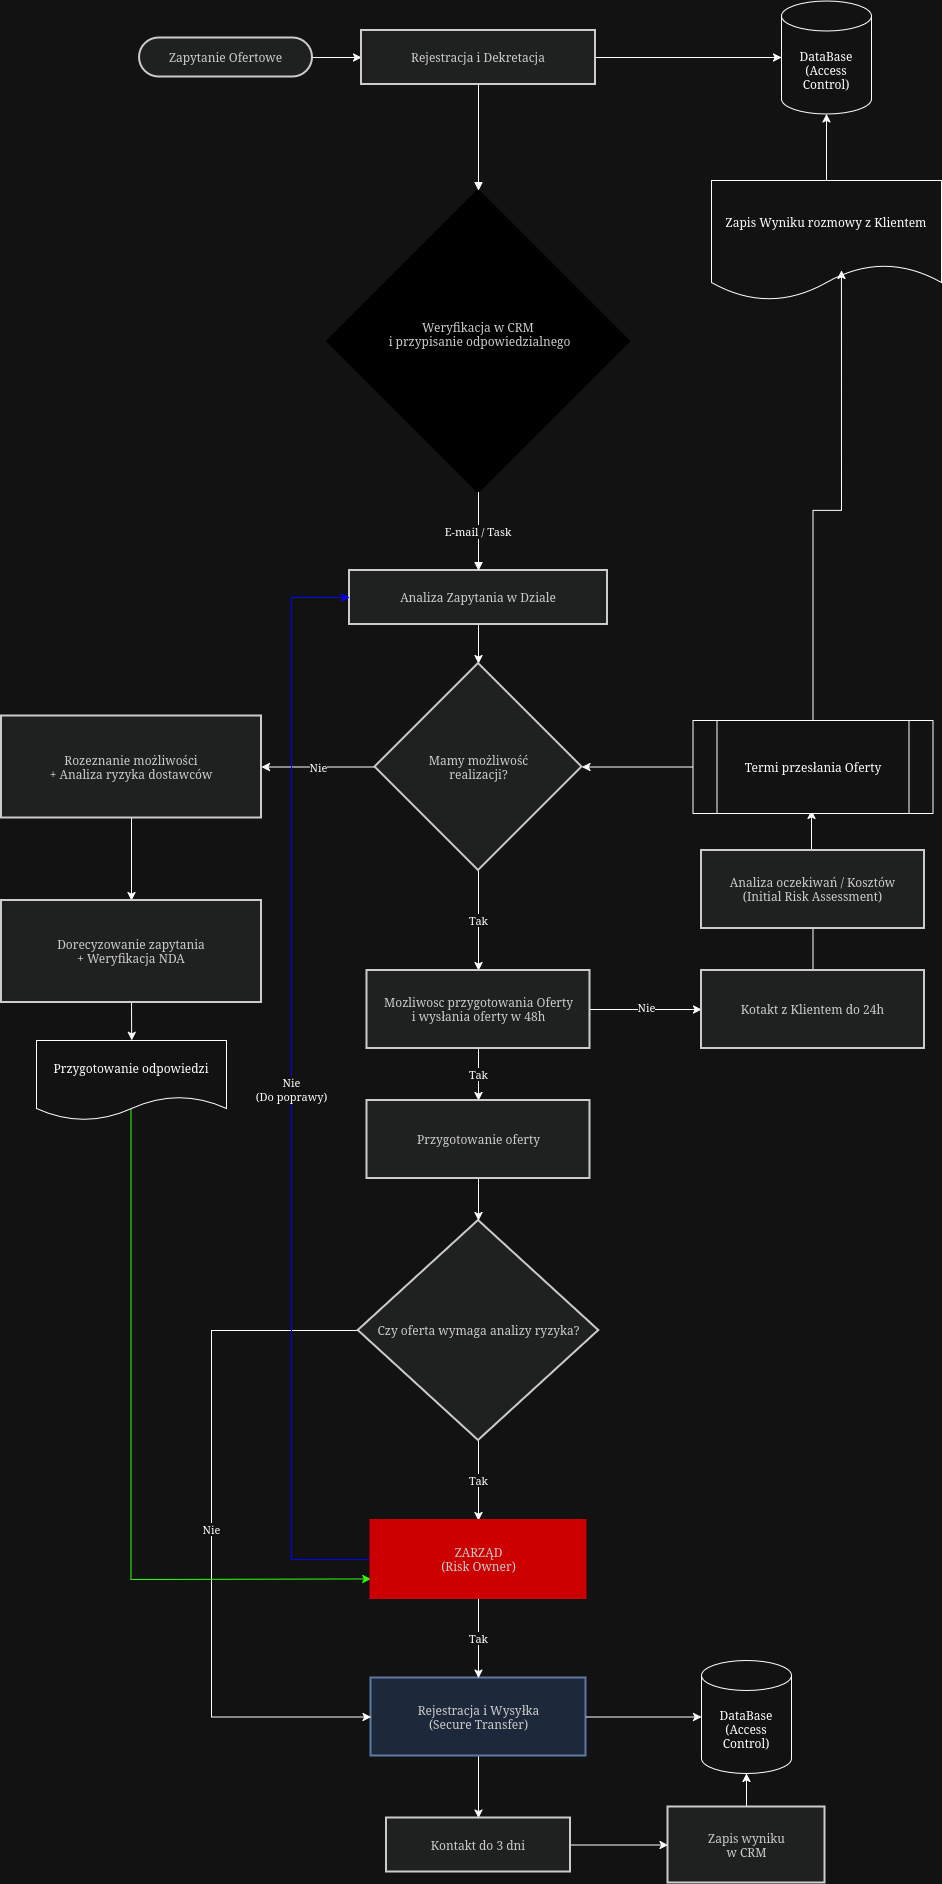

The diagram above was exported from draw.io. Its source (the exported page's mxGraphModel, read from the mxfile embedded in the PNG):
<mxGraphModel dx="1519" dy="786" grid="1" gridSize="10" guides="1" tooltips="1" connect="1" arrows="1" fold="1" page="1" pageScale="1" pageWidth="850" pageHeight="1100" math="0" shadow="0">
  <root>
    <mxCell id="0" />
    <mxCell id="1" parent="0" />
    <mxCell id="sdGpWiOHPqMRsHAXxYld-34" edge="1" parent="1" source="sdGpWiOHPqMRsHAXxYld-3" style="edgeStyle=orthogonalEdgeStyle;rounded=0;orthogonalLoop=1;jettySize=auto;html=1;" target="sdGpWiOHPqMRsHAXxYld-4" value="">
      <mxGeometry relative="1" as="geometry" />
    </mxCell>
    <mxCell id="sdGpWiOHPqMRsHAXxYld-3" parent="1" style="rounded=1;whiteSpace=wrap;arcSize=50;strokeWidth=2;fillColor=light-dark(#eeeeee,#1f2020);strokeColor=light-dark(#999999,#cccccc);fontColor=light-dark(#333333,#cccccc);" value="Zapytanie Ofertowe" vertex="1">
      <mxGeometry height="39" width="173" x="48" y="37.5" as="geometry" />
    </mxCell>
    <mxCell id="sdGpWiOHPqMRsHAXxYld-36" edge="1" parent="1" source="sdGpWiOHPqMRsHAXxYld-4" style="edgeStyle=orthogonalEdgeStyle;rounded=0;orthogonalLoop=1;jettySize=auto;html=1;exitX=1;exitY=0.5;exitDx=0;exitDy=0;" target="sdGpWiOHPqMRsHAXxYld-35">
      <mxGeometry relative="1" as="geometry" />
    </mxCell>
    <mxCell id="sdGpWiOHPqMRsHAXxYld-4" parent="1" style="whiteSpace=wrap;strokeWidth=2;fillColor=light-dark(#eeeeee,#1f2020);strokeColor=light-dark(#999999,#cccccc);fontColor=light-dark(#333333,#cccccc);" value="Rejestracja i Dekretacja" vertex="1">
      <mxGeometry height="54" width="234" x="270" y="30" as="geometry" />
    </mxCell>
    <mxCell id="sdGpWiOHPqMRsHAXxYld-5" parent="1" style="rhombus;strokeWidth=2;whiteSpace=wrap;fillColor=#f96;strokeColor=#333;fontColor=light-dark(#333333,#cccccc);" value="Weryfikacja w CRM&#10; i przypisanie odpowiedzialnego &#10;" vertex="1">
      <mxGeometry height="302" width="302" x="236" y="190" as="geometry" />
    </mxCell>
    <mxCell id="sdGpWiOHPqMRsHAXxYld-37" edge="1" parent="1" source="sdGpWiOHPqMRsHAXxYld-6" style="edgeStyle=orthogonalEdgeStyle;rounded=0;orthogonalLoop=1;jettySize=auto;html=1;exitX=0.5;exitY=1;exitDx=0;exitDy=0;entryX=0.5;entryY=0;entryDx=0;entryDy=0;" target="sdGpWiOHPqMRsHAXxYld-7">
      <mxGeometry relative="1" as="geometry" />
    </mxCell>
    <mxCell id="sdGpWiOHPqMRsHAXxYld-6" parent="1" style="whiteSpace=wrap;strokeWidth=2;fillColor=light-dark(#eeeeee,#1f2020);strokeColor=light-dark(#999999,#cccccc);fontColor=light-dark(#333333,#cccccc);" value="Analiza Zapytania w Dziale" vertex="1">
      <mxGeometry height="54" width="258" x="258" y="570" as="geometry" />
    </mxCell>
    <mxCell id="sdGpWiOHPqMRsHAXxYld-38" edge="1" parent="1" source="sdGpWiOHPqMRsHAXxYld-7" style="edgeStyle=orthogonalEdgeStyle;rounded=0;orthogonalLoop=1;jettySize=auto;html=1;exitX=0;exitY=0.5;exitDx=0;exitDy=0;entryX=1;entryY=0.5;entryDx=0;entryDy=0;" target="sdGpWiOHPqMRsHAXxYld-13" value="Nie">
      <mxGeometry relative="1" as="geometry" />
    </mxCell>
    <mxCell id="sdGpWiOHPqMRsHAXxYld-39" edge="1" parent="1" source="sdGpWiOHPqMRsHAXxYld-7" style="edgeStyle=orthogonalEdgeStyle;rounded=0;orthogonalLoop=1;jettySize=auto;html=1;exitX=0.5;exitY=1;exitDx=0;exitDy=0;entryX=0.5;entryY=0;entryDx=0;entryDy=0;" target="sdGpWiOHPqMRsHAXxYld-8" value="Tak">
      <mxGeometry relative="1" as="geometry" />
    </mxCell>
    <mxCell id="sdGpWiOHPqMRsHAXxYld-7" parent="1" style="rhombus;strokeWidth=2;whiteSpace=wrap;fillColor=light-dark(#eeeeee,#1f2020);strokeColor=light-dark(#999999,#cccccc);fontColor=light-dark(#333333,#cccccc);" value="Mamy możliwość &#10;realizacji?" vertex="1">
      <mxGeometry height="207" width="207" x="283.5" y="663" as="geometry" />
    </mxCell>
    <mxCell id="sdGpWiOHPqMRsHAXxYld-46" edge="1" parent="1" source="sdGpWiOHPqMRsHAXxYld-8" style="edgeStyle=orthogonalEdgeStyle;rounded=0;orthogonalLoop=1;jettySize=auto;html=1;exitX=1;exitY=0.5;exitDx=0;exitDy=0;entryX=0;entryY=0.5;entryDx=0;entryDy=0;" target="sdGpWiOHPqMRsHAXxYld-76">
      <mxGeometry relative="1" as="geometry">
        <mxPoint x="570" y="1009" as="targetPoint" />
      </mxGeometry>
    </mxCell>
    <mxCell id="sdGpWiOHPqMRsHAXxYld-61" connectable="0" parent="sdGpWiOHPqMRsHAXxYld-46" style="edgeLabel;html=1;align=center;verticalAlign=middle;resizable=0;points=[];" value="Nie" vertex="1">
      <mxGeometry relative="1" x="-0.007" y="3" as="geometry">
        <mxPoint x="1" as="offset" />
      </mxGeometry>
    </mxCell>
    <mxCell id="sdGpWiOHPqMRsHAXxYld-59" edge="1" parent="1" source="sdGpWiOHPqMRsHAXxYld-8" style="edgeStyle=orthogonalEdgeStyle;rounded=0;orthogonalLoop=1;jettySize=auto;html=1;exitX=0.5;exitY=1;exitDx=0;exitDy=0;entryX=0.5;entryY=0;entryDx=0;entryDy=0;" target="sdGpWiOHPqMRsHAXxYld-58" value="Tak">
      <mxGeometry relative="1" as="geometry" />
    </mxCell>
    <mxCell id="sdGpWiOHPqMRsHAXxYld-8" parent="1" style="whiteSpace=wrap;strokeWidth=2;fillColor=light-dark(#eeeeee,#1f2020);strokeColor=light-dark(#999999,#cccccc);fontColor=light-dark(#333333,#cccccc);" value="Mozliwosc przygotowania Oferty &#10;i wysłania oferty w 48h" vertex="1">
      <mxGeometry height="78" width="223" x="275.5" y="970" as="geometry" />
    </mxCell>
    <mxCell id="sdGpWiOHPqMRsHAXxYld-63" edge="1" parent="1" source="sdGpWiOHPqMRsHAXxYld-11" style="edgeStyle=orthogonalEdgeStyle;rounded=0;orthogonalLoop=1;jettySize=auto;html=1;exitX=0.5;exitY=1;exitDx=0;exitDy=0;entryX=0.5;entryY=0;entryDx=0;entryDy=0;" target="sdGpWiOHPqMRsHAXxYld-16">
      <mxGeometry relative="1" as="geometry" />
    </mxCell>
    <mxCell id="sdGpWiOHPqMRsHAXxYld-11" parent="1" style="whiteSpace=wrap;strokeWidth=2;fillColor=#dae8fc;strokeColor=#6c8ebf;fontColor=light-dark(#333333,#cccccc);" value="Rejestracja i Wysyłka &#10;(Secure Transfer)" vertex="1">
      <mxGeometry height="78" width="215" x="279.5" y="1677.5" as="geometry" />
    </mxCell>
    <mxCell id="sdGpWiOHPqMRsHAXxYld-72" edge="1" parent="1" source="sdGpWiOHPqMRsHAXxYld-13" style="edgeStyle=orthogonalEdgeStyle;rounded=0;orthogonalLoop=1;jettySize=auto;html=1;exitX=0.5;exitY=1;exitDx=0;exitDy=0;entryX=0.5;entryY=0;entryDx=0;entryDy=0;" target="sdGpWiOHPqMRsHAXxYld-71">
      <mxGeometry relative="1" as="geometry" />
    </mxCell>
    <mxCell id="sdGpWiOHPqMRsHAXxYld-13" parent="1" style="whiteSpace=wrap;strokeWidth=2;fillColor=light-dark(#eeeeee,#1f2020);strokeColor=light-dark(#999999,#cccccc);fontColor=light-dark(#333333,#cccccc);" value="Rozeznanie możliwości&#10;+ Analiza ryzyka dostawców" vertex="1">
      <mxGeometry height="102" width="260" x="-90" y="715.5" as="geometry" />
    </mxCell>
    <mxCell id="sdGpWiOHPqMRsHAXxYld-64" edge="1" parent="1" source="sdGpWiOHPqMRsHAXxYld-16" style="edgeStyle=orthogonalEdgeStyle;rounded=0;orthogonalLoop=1;jettySize=auto;html=1;" target="sdGpWiOHPqMRsHAXxYld-17">
      <mxGeometry relative="1" as="geometry" />
    </mxCell>
    <mxCell id="sdGpWiOHPqMRsHAXxYld-16" parent="1" style="whiteSpace=wrap;strokeWidth=2;fillColor=light-dark(#eeeeee,#1f2020);strokeColor=light-dark(#999999,#cccccc);fontColor=light-dark(#333333,#cccccc);" value="Kontakt do 3 dni" vertex="1">
      <mxGeometry height="54" width="184" x="295" y="1817.5" as="geometry" />
    </mxCell>
    <mxCell id="sdGpWiOHPqMRsHAXxYld-68" edge="1" parent="1" source="sdGpWiOHPqMRsHAXxYld-17" style="edgeStyle=orthogonalEdgeStyle;rounded=0;orthogonalLoop=1;jettySize=auto;html=1;exitX=0.5;exitY=0;exitDx=0;exitDy=0;" target="sdGpWiOHPqMRsHAXxYld-65">
      <mxGeometry relative="1" as="geometry" />
    </mxCell>
    <mxCell id="sdGpWiOHPqMRsHAXxYld-17" parent="1" style="whiteSpace=wrap;strokeWidth=2;fillColor=light-dark(#eeeeee,#1f2020);strokeColor=light-dark(#999999,#cccccc);fontColor=light-dark(#333333,#cccccc);" value="Zapis wyniku &#10;w CRM" vertex="1">
      <mxGeometry height="76" width="157" x="576.5" y="1806.5" as="geometry" />
    </mxCell>
    <mxCell id="sdGpWiOHPqMRsHAXxYld-19" edge="1" parent="1" source="sdGpWiOHPqMRsHAXxYld-4" style="curved=1;startArrow=none;endArrow=block;exitX=0.5;exitY=1;entryX=0.5;entryY=0;rounded=0;" target="sdGpWiOHPqMRsHAXxYld-5" value="">
      <mxGeometry relative="1" as="geometry">
        <Array as="points" />
      </mxGeometry>
    </mxCell>
    <mxCell id="sdGpWiOHPqMRsHAXxYld-20" edge="1" parent="1" source="sdGpWiOHPqMRsHAXxYld-5" style="curved=1;startArrow=none;endArrow=block;exitX=0.5;exitY=1;entryX=0.5;entryY=0;rounded=0;" target="sdGpWiOHPqMRsHAXxYld-6" value="E-mail / Task">
      <mxGeometry relative="1" as="geometry">
        <Array as="points" />
      </mxGeometry>
    </mxCell>
    <mxCell id="sdGpWiOHPqMRsHAXxYld-35" parent="1" style="shape=cylinder3;whiteSpace=wrap;html=1;boundedLbl=1;backgroundOutline=1;size=15;" value="DataBase&lt;br&gt;(Access Control)" vertex="1">
      <mxGeometry height="113" width="90" x="690" y="0.5" as="geometry" />
    </mxCell>
    <mxCell id="sdGpWiOHPqMRsHAXxYld-82" edge="1" parent="1" source="sdGpWiOHPqMRsHAXxYld-53" style="edgeStyle=orthogonalEdgeStyle;rounded=0;orthogonalLoop=1;jettySize=auto;html=1;exitX=0.5;exitY=1;exitDx=0;exitDy=0;entryX=0.5;entryY=0;entryDx=0;entryDy=0;" target="sdGpWiOHPqMRsHAXxYld-81" value="Tak">
      <mxGeometry relative="1" as="geometry" />
    </mxCell>
    <mxCell id="TEha72zMfknv-UBzAAe2-1" edge="1" parent="1" source="sdGpWiOHPqMRsHAXxYld-53" style="edgeStyle=orthogonalEdgeStyle;rounded=0;orthogonalLoop=1;jettySize=auto;html=1;entryX=0;entryY=0.5;entryDx=0;entryDy=0;" target="sdGpWiOHPqMRsHAXxYld-11" value="Nie">
      <mxGeometry relative="1" as="geometry">
        <Array as="points">
          <mxPoint x="120" y="1330" />
          <mxPoint x="120" y="1717" />
        </Array>
        <mxPoint x="120" y="1720" as="targetPoint" />
      </mxGeometry>
    </mxCell>
    <mxCell id="sdGpWiOHPqMRsHAXxYld-53" parent="1" style="rhombus;strokeWidth=2;whiteSpace=wrap;fillColor=light-dark(#eeeeee,#1f2020);strokeColor=light-dark(#999999,#cccccc);fontColor=light-dark(#333333,#cccccc);" value="Czy oferta wymaga analizy ryzyka?" vertex="1">
      <mxGeometry height="220" width="240.5" x="266.75" y="1220" as="geometry" />
    </mxCell>
    <mxCell id="sdGpWiOHPqMRsHAXxYld-60" edge="1" parent="1" source="sdGpWiOHPqMRsHAXxYld-58" style="edgeStyle=orthogonalEdgeStyle;rounded=0;orthogonalLoop=1;jettySize=auto;html=1;exitX=0.5;exitY=1;exitDx=0;exitDy=0;entryX=0.5;entryY=0;entryDx=0;entryDy=0;" target="sdGpWiOHPqMRsHAXxYld-53">
      <mxGeometry relative="1" as="geometry" />
    </mxCell>
    <mxCell id="sdGpWiOHPqMRsHAXxYld-58" parent="1" style="whiteSpace=wrap;strokeWidth=2;fillColor=light-dark(#eeeeee,#1f2020);strokeColor=light-dark(#999999,#cccccc);fontColor=light-dark(#333333,#cccccc);" value="Przygotowanie oferty" vertex="1">
      <mxGeometry height="78" width="223" x="275.5" y="1100" as="geometry" />
    </mxCell>
    <mxCell id="sdGpWiOHPqMRsHAXxYld-65" parent="1" style="shape=cylinder3;whiteSpace=wrap;html=1;boundedLbl=1;backgroundOutline=1;size=15;" value="DataBase&lt;br&gt;(Access Control)" vertex="1">
      <mxGeometry height="113" width="90" x="610" y="1660" as="geometry" />
    </mxCell>
    <mxCell id="sdGpWiOHPqMRsHAXxYld-67" edge="1" parent="1" source="sdGpWiOHPqMRsHAXxYld-11" style="edgeStyle=orthogonalEdgeStyle;rounded=0;orthogonalLoop=1;jettySize=auto;html=1;exitX=1;exitY=0.5;exitDx=0;exitDy=0;entryX=0;entryY=0.5;entryDx=0;entryDy=0;entryPerimeter=0;" target="sdGpWiOHPqMRsHAXxYld-65">
      <mxGeometry relative="1" as="geometry" />
    </mxCell>
    <mxCell id="sdGpWiOHPqMRsHAXxYld-75" edge="1" parent="1" source="sdGpWiOHPqMRsHAXxYld-71" style="edgeStyle=orthogonalEdgeStyle;rounded=0;orthogonalLoop=1;jettySize=auto;html=1;exitX=0.5;exitY=1;exitDx=0;exitDy=0;">
      <mxGeometry relative="1" as="geometry">
        <mxPoint x="40.17391304347848" y="1040" as="targetPoint" />
      </mxGeometry>
    </mxCell>
    <mxCell id="sdGpWiOHPqMRsHAXxYld-71" parent="1" style="whiteSpace=wrap;strokeWidth=2;fillColor=light-dark(#eeeeee,#1f2020);strokeColor=light-dark(#999999,#cccccc);fontColor=light-dark(#333333,#cccccc);" value="Dorecyzowanie zapytania&#10;+ Weryfikacja NDA" vertex="1">
      <mxGeometry height="102" width="260" x="-90" y="900" as="geometry" />
    </mxCell>
    <mxCell id="sdGpWiOHPqMRsHAXxYld-86" edge="1" parent="1" source="sdGpWiOHPqMRsHAXxYld-74" style="edgeStyle=orthogonalEdgeStyle;rounded=0;orthogonalLoop=1;jettySize=auto;html=1;strokeColor=light-dark(#000000,#31FF11);entryX=0;entryY=0.75;entryDx=0;entryDy=0;exitX=0.498;exitY=0.832;exitDx=0;exitDy=0;exitPerimeter=0;" target="sdGpWiOHPqMRsHAXxYld-81">
      <mxGeometry relative="1" as="geometry">
        <Array as="points">
          <mxPoint x="40" y="1579" />
          <mxPoint x="70" y="1579" />
        </Array>
        <mxPoint x="-10.000000000000057" y="1126.08" as="sourcePoint" />
        <mxPoint x="189.69" y="1598" as="targetPoint" />
      </mxGeometry>
    </mxCell>
    <mxCell id="sdGpWiOHPqMRsHAXxYld-74" parent="1" style="shape=document;whiteSpace=wrap;html=1;boundedLbl=1;" value="Przygotowanie odpowiedzi" vertex="1">
      <mxGeometry height="80" width="190" x="-55" y="1040" as="geometry" />
    </mxCell>
    <mxCell id="TEha72zMfknv-UBzAAe2-4" edge="1" parent="1" source="sdGpWiOHPqMRsHAXxYld-76" style="edgeStyle=orthogonalEdgeStyle;rounded=0;orthogonalLoop=1;jettySize=auto;html=1;">
      <mxGeometry relative="1" as="geometry">
        <mxPoint x="720" y="810" as="targetPoint" />
      </mxGeometry>
    </mxCell>
    <mxCell id="sdGpWiOHPqMRsHAXxYld-76" parent="1" style="whiteSpace=wrap;strokeWidth=2;fillColor=light-dark(#eeeeee,#1f2020);strokeColor=light-dark(#999999,#cccccc);fontColor=light-dark(#333333,#cccccc);" value="Kotakt z Klientem do 24h" vertex="1">
      <mxGeometry height="78" width="223" x="610" y="970" as="geometry" />
    </mxCell>
    <mxCell id="sdGpWiOHPqMRsHAXxYld-78" parent="1" style="shape=document;whiteSpace=wrap;html=1;boundedLbl=1;" value="Zapis Wyniku rozmowy z Klientem" vertex="1">
      <mxGeometry height="120" width="230" x="620" y="180" as="geometry" />
    </mxCell>
    <mxCell id="sdGpWiOHPqMRsHAXxYld-79" edge="1" parent="1" source="sdGpWiOHPqMRsHAXxYld-78" style="edgeStyle=orthogonalEdgeStyle;rounded=0;orthogonalLoop=1;jettySize=auto;html=1;entryX=0.5;entryY=1;entryDx=0;entryDy=0;entryPerimeter=0;" target="sdGpWiOHPqMRsHAXxYld-35">
      <mxGeometry relative="1" as="geometry" />
    </mxCell>
    <mxCell id="sdGpWiOHPqMRsHAXxYld-83" edge="1" parent="1" source="sdGpWiOHPqMRsHAXxYld-81" style="edgeStyle=orthogonalEdgeStyle;rounded=0;orthogonalLoop=1;jettySize=auto;html=1;exitX=0.5;exitY=1;exitDx=0;exitDy=0;entryX=0.5;entryY=0;entryDx=0;entryDy=0;" target="sdGpWiOHPqMRsHAXxYld-11" value="Tak">
      <mxGeometry relative="1" as="geometry" />
    </mxCell>
    <mxCell id="sdGpWiOHPqMRsHAXxYld-85" edge="1" parent="1" source="sdGpWiOHPqMRsHAXxYld-81" style="edgeStyle=orthogonalEdgeStyle;rounded=0;orthogonalLoop=1;jettySize=auto;html=1;exitX=0;exitY=0.5;exitDx=0;exitDy=0;entryX=0;entryY=0.5;entryDx=0;entryDy=0;strokeColor=light-dark(#000000,#0000FF);" target="sdGpWiOHPqMRsHAXxYld-6" value="Nie&lt;br&gt;(Do poprawy)">
      <mxGeometry relative="1" as="geometry">
        <Array as="points">
          <mxPoint x="200" y="1559" />
          <mxPoint x="200" y="597" />
        </Array>
        <mxPoint x="258" y="1559" as="sourcePoint" />
        <mxPoint x="236.5" y="597" as="targetPoint" />
      </mxGeometry>
    </mxCell>
    <mxCell id="sdGpWiOHPqMRsHAXxYld-81" parent="1" style="whiteSpace=wrap;strokeWidth=2;fillColor=light-dark(#DAE8FC,#CC0000);strokeColor=light-dark(#6C8EBF,#CC0000);fontColor=light-dark(#333333,#cccccc);" value="ZARZĄD&#10;(Risk Owner)" vertex="1">
      <mxGeometry height="78" width="215" x="279.5" y="1520" as="geometry" />
    </mxCell>
    <mxCell id="TEha72zMfknv-UBzAAe2-3" parent="1" style="whiteSpace=wrap;strokeWidth=2;fillColor=light-dark(#eeeeee,#1f2020);strokeColor=light-dark(#999999,#cccccc);fontColor=light-dark(#333333,#cccccc);" value="Analiza oczekiwań / Kosztów&#10;(Initial Risk Assessment)" vertex="1">
      <mxGeometry height="78" width="223" x="610" y="850" as="geometry" />
    </mxCell>
    <mxCell id="TEha72zMfknv-UBzAAe2-8" edge="1" parent="1" source="TEha72zMfknv-UBzAAe2-7" style="edgeStyle=orthogonalEdgeStyle;rounded=0;orthogonalLoop=1;jettySize=auto;html=1;exitX=0;exitY=0.5;exitDx=0;exitDy=0;" target="sdGpWiOHPqMRsHAXxYld-7">
      <mxGeometry relative="1" as="geometry" />
    </mxCell>
    <mxCell id="TEha72zMfknv-UBzAAe2-7" parent="1" style="shape=process;whiteSpace=wrap;html=1;backgroundOutline=1;" value="Termi przesłania Oferty" vertex="1">
      <mxGeometry height="93" width="240" x="601.5" y="720" as="geometry" />
    </mxCell>
    <mxCell id="TEha72zMfknv-UBzAAe2-9" edge="1" parent="1" source="TEha72zMfknv-UBzAAe2-7" style="edgeStyle=orthogonalEdgeStyle;rounded=0;orthogonalLoop=1;jettySize=auto;html=1;exitX=0.5;exitY=0;exitDx=0;exitDy=0;entryX=0.565;entryY=0.75;entryDx=0;entryDy=0;entryPerimeter=0;" target="sdGpWiOHPqMRsHAXxYld-78">
      <mxGeometry relative="1" as="geometry" />
    </mxCell>
  </root>
</mxGraphModel>